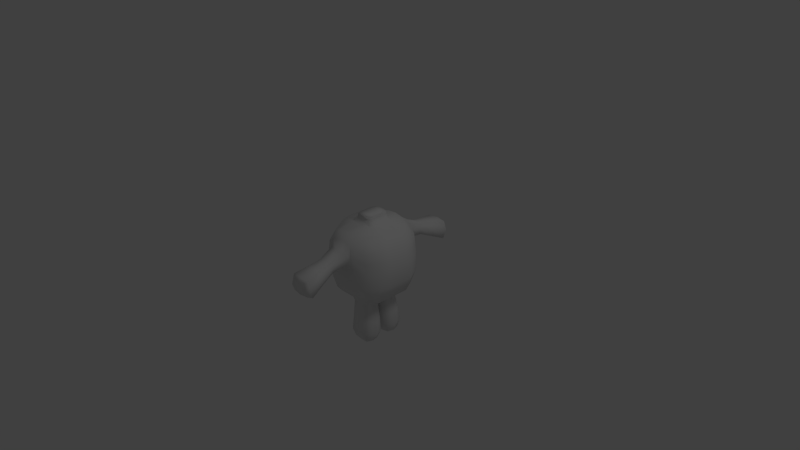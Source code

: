 # Source: dinoBase.blend  (saved by Blender 2.64.0; exported with 4.5.12 LTS)
import bpy
from mathutils import Matrix  # noqa: F401  (used for matrix-valued properties, if any)

bpy.ops.wm.read_factory_settings(use_empty=True)
scene = bpy.context.scene
scene.name = 'Scene'

# ---- collections
col_collection_1 = bpy.data.collections.new('Collection 1'); scene.collection.children.link(col_collection_1)

# ---- world
world_world = bpy.data.worlds.new('World'); scene.world = world_world
world_world.color = (0.05088, 0.05088, 0.05088)
world_world.use_sun_shadow = False
world_world.sun_shadow_jitter_overblur = 0.0
world_world.cycles.sampling_method = 'MANUAL'
world_world.cycles.sample_map_resolution = 256

# ---- cameras
cam_camera = bpy.data.cameras.new('Camera')
cam_camera.clip_end = 100.0
cam_camera.lens = 35.0
cam_camera.sensor_width = 32.0
cam_camera.sensor_height = 18.0
cam_camera.ortho_scale = 7.314
cam_camera.dof.focus_distance = 0.0
cam_camera.dof.aperture_fstop = 128.0

# ---- lights
light_lamp = bpy.data.lights.new('Lamp', 'POINT')
light_lamp.transmission_factor = 0.0
light_lamp.cutoff_distance = 30.0
light_lamp.energy = 100.0
light_lamp.shadow_buffer_clip_start = 1.001
light_lamp.shadow_soft_size = 1.0
light_lamp.shadow_maximum_resolution = 0.006
light_lamp.use_absolute_resolution = True
light_lamp.cycles.use_multiple_importance_sampling = False

# ---- meshes
me_cube_003 = bpy.data.meshes.new('Cube.003')
me_cube_003.from_pydata([(0.2182, 0.0, 1.153), (-0.5788, 0.7845, -0.8918), (0.5913, 0.751, -0.8918), (-0.2414, 0.0, 1.153), (-0.5469, 0.7609, 0.8108), (0.4665, 0.6956, 0.8465), (0.1993, 0.3074, 1.153), (0.0, 0.3074, 1.153), (-0.6732, 0.0, 0.9546), (-0.6732, 0.3788, 0.929), (-0.6732, 0.8834, 0.5), (-0.6732, 0.9273, 0.0), (-0.6368, 0.8834, -0.5), (-0.6544, 0.5, -1.0), (-0.639, 0.0, -1.0), (-0.2233, 0.3322, 1.084), (0.0, 0.3322, 1.084), (0.2092, 0.3322, 1.084), (-0.2814, 0.0, 1.084), (-0.3103, 0.8146, 0.8816), (-0.02924, 0.8229, 0.9036), (0.2118, 0.7982, 0.8796), (0.6083, 0.8763, 0.5), (0.6732, 0.8763, 0.0), (0.6732, 0.8763, -0.5), (0.3366, 0.8238, -0.8918), (0.0, 0.8238, -0.8918), (-0.3366, 0.8238, -0.8918), (0.6099, 0.3788, 0.8886), (0.6438, 0.0, 0.8657), (0.2373, 0.0, 1.215), (0.2566, 0.0, 1.084), (0.2402, 2.363, -0.2089), (0.2072, 2.403, 0.1703), (-0.01207, 2.376, -0.2371), (0.6732, 0.0, -1.0), (0.6732, 0.5, -1.0), (-0.01207, 2.418, 0.1703), (-0.2644, 2.363, -0.2089), (-0.2313, 2.403, 0.1703), (-0.2957, 2.334, 0.2351), (-0.3385, 2.259, -0.2416), (-0.01207, 2.367, 0.2536), (-0.01207, 2.259, -0.2698), (0.2716, 2.334, 0.2351), (0.3143, 2.259, -0.2416), (-0.8384, 0.0, 0.5), (-0.8144, 0.0, 0.0), (-0.7896, 0.0, -0.5), (-0.8781, 0.5, 0.5), (-0.8566, 0.5, 0.0), (-0.7975, 0.5, -0.5), (-0.3629, 1.0, 0.686), (-0.3818, 1.03, 0.04679), (-0.3366, 1.0, -0.5), (-0.04521, 0.9749, 0.7479), (-0.04521, 1.046, -0.01981), (0.0, 1.013, -0.5), (0.2914, 1.0, 0.668), (0.342, 1.0, 0.03696), (0.3366, 1.0, -0.5), (0.8182, 0.5, 0.5), (0.9051, 0.5, 0.0), (0.8985, 0.5, -0.5), (0.8566, 0.0, 0.5), (0.9608, 0.0, 0.0), (0.9368, 0.0, -0.5), (0.2472, 1.894, -0.06957), (0.2133, 1.971, 0.3052), (-0.01207, 1.894, -0.09774), (-0.01207, 1.949, 0.3343), (-0.2714, 1.894, -0.06957), (-0.2374, 1.971, 0.3052), (-0.1846, 1.617, 0.383), (-0.2106, 1.513, 0.1076), (-0.01207, 1.541, 0.4237), (-0.01207, 1.513, 0.07945), (0.1605, 1.617, 0.383), (0.1865, 1.513, 0.1076), (0.2249, 1.128, 0.1696), (0.2002, 1.128, 0.5487), (-0.03028, 1.128, 0.1414), (-0.377, 0.0, -1.068), (0.0, 0.0, -1.068), (0.3366, 0.0, -1.068), (-0.3757, 0.5373, -1.032), (0.0, 0.6017, -1.032), (0.3219, 0.5124, -1.032), (-0.03028, 1.229, 0.575), (-0.2855, 1.128, 0.1696), (-0.2855, 1.128, 0.5487), (0.3366, 0.0, 1.0), (-0.2085, 0.3074, 1.153), (-0.3366, 0.0, 1.0), (0.3135, 0.3534, 1.0), (0.0, 0.4229, 1.0), (-0.2998, 0.3788, 1.0), (0.0, 0.0, 1.215), (-0.2373, 0.0, 1.215), (0.1818, 0.2922, 1.215), (0.0, 0.3209, 1.215), (-0.1916, 0.3063, 1.215), (-0.2373, 0.17, 1.215), (0.0, 0.17, 1.215), (0.2373, 0.17, 1.215), (-0.6732, 0.2007, 0.9546), (-0.6656, 0.265, -1.0), (0.6438, 0.2007, 0.8816), (0.23, 0.1629, 1.153), (0.6732, 0.265, -1.0), (-0.2418, 0.1629, 1.153), (-0.2871, 0.1761, 1.084), (0.2675, 0.1761, 1.084), (-0.9042, 0.265, 0.5), (-0.8826, 0.265, 0.0), (-0.8236, 0.265, -0.5), (0.8566, 0.265, 0.5), (0.9608, 0.265, 0.0), (0.9368, 0.265, -0.5), (-0.4157, 0.265, -1.039), (0.4118, 0.265, -1.039), (0.3366, 0.2007, 1.0), (-0.3366, 0.2007, 1.0), (-0.6732, 0.9273, 0.2641), (0.6389, 0.8763, 0.2641), (-0.8349, 0.0, 0.2641), (-0.8781, 0.5, 0.2641), (-0.3718, 1.0, 0.3932), (0.2914, 1.0, 0.3732), (0.8756, 0.5, 0.2641), (0.9269, 0.0, 0.2641), (0.2581, 2.422, -0.02652), (-0.01182, 2.429, -0.02652), (-0.2817, 2.422, -0.02652), (-0.361, 2.344, -0.0008632), (0.3373, 2.344, -0.0008632), (0.2656, 1.924, 0.1316), (-0.2892, 1.924, 0.1316), (-0.2242, 1.501, 0.2715), (0.2006, 1.501, 0.2715), (0.2386, 1.074, 0.3861), (-0.3043, 1.074, 0.3861), (-0.9042, 0.265, 0.2641), (0.9269, 0.265, 0.2641), (-0.2505, 0.1142, -1.267), (0.008338, 0.03231, -1.267), (0.2249, 0.1096, -1.267), (-0.2302, 0.5005, -1.261), (0.008338, 0.5315, -1.255), (0.2145, 0.5012, -1.259), (-0.3101, 0.3091, -1.268), (-0.2758, 0.1315, -2.13), (0.3268, 0.3091, -1.268), (-0.2675, 0.1106, -1.749), (0.03626, 0.04637, -1.752), (0.3091, 0.1053, -1.749), (-0.2155, 0.5692, -1.718), (0.03626, 0.62, -1.709), (0.2644, 0.5825, -1.716), (-0.3309, 0.3351, -1.738), (0.4034, 0.3351, -1.738), (0.03676, 0.04658, -2.134), (0.3302, 0.1089, -2.13), (-0.2195, 0.6153, -2.098), (0.03676, 0.6519, -2.088), (0.297, 0.6151, -2.095), (-0.3517, 0.3521, -2.119), (-0.1275, 0.2646, -2.416), (0.4252, 0.3521, -2.119), (-0.2208, 0.1925, -2.345), (0.0359, 0.1422, -2.347), (0.2704, 0.1883, -2.345), (-0.1841, 0.5407, -2.321), (0.0359, 0.5684, -2.314), (0.2712, 0.5412, -2.319), (-0.2516, 0.3683, -2.336), (0.3234, 0.3683, -2.336), (0.03483, 0.2328, -2.418), (0.1831, 0.2619, -2.416), (-0.1167, 0.4847, -2.401), (0.03483, 0.5023, -2.397), (0.1836, 0.4851, -2.4), (-0.147, 0.3758, -2.411), (0.03483, 0.3758, -2.411), (0.2166, 0.3758, -2.411)], [], [(51, 12, 1, 13), (60, 24, 2, 25), (87, 25, 2, 36), (96, 19, 4, 9), (115, 51, 13, 106), (110, 3, 98, 102), (104, 30, 0, 108), (103, 100, 101, 102), (104, 99, 100, 103), (105, 9, 49, 113), (142, 126, 50, 114), (114, 50, 51, 115), (9, 4, 10, 49), (126, 123, 11, 50), (50, 11, 12, 51), (12, 54, 27, 1), (54, 57, 26, 27), (57, 60, 25, 26), (4, 19, 52, 10), (123, 127, 53, 11), (11, 53, 54, 12), (19, 20, 55, 52), (56, 53, 89, 81), (53, 56, 57, 54), (20, 21, 58, 55), (140, 80, 58, 128), (56, 59, 60, 57), (21, 5, 22, 58), (128, 124, 23, 59), (59, 23, 24, 60), (24, 63, 36, 2), (118, 66, 35, 109), (7, 6, 17, 16), (5, 28, 61, 22), (124, 129, 62, 23), (23, 62, 63, 24), (107, 29, 64, 116), (143, 130, 65, 117), (117, 65, 66, 118), (108, 0, 31, 112), (100, 99, 6, 7), (101, 100, 7, 92), (122, 93, 18, 111), (16, 17, 94, 95), (92, 7, 16, 15), (111, 18, 3, 110), (45, 43, 34, 32), (37, 39, 40, 42), (134, 40, 39, 133), (43, 41, 38, 34), (132, 131, 32, 34), (133, 132, 34, 38), (135, 44, 68, 136), (44, 42, 70, 68), (69, 71, 41, 43), (137, 72, 40, 134), (33, 37, 42, 44), (131, 33, 44, 135), (68, 70, 75, 77), (138, 73, 72, 137), (78, 76, 69, 67), (70, 72, 73, 75), (120, 87, 36, 109), (42, 40, 72, 70), (67, 69, 43, 45), (79, 81, 76, 78), (141, 90, 73, 138), (75, 73, 90, 88), (139, 77, 80, 140), (106, 13, 85, 119), (84, 83, 145, 146), (119, 85, 147, 150), (13, 1, 27, 85), (85, 27, 26, 86), (86, 26, 25, 87), (76, 74, 71, 69), (136, 68, 77, 139), (122, 96, 9, 105), (80, 88, 55, 58), (88, 90, 52, 55), (59, 56, 81, 79), (127, 52, 90, 141), (77, 75, 88, 80), (81, 89, 74, 76), (107, 28, 94, 121), (15, 16, 95, 96), (112, 31, 91, 121), (28, 5, 21, 94), (94, 21, 20, 95), (95, 20, 19, 96), (48, 115, 106, 14), (92, 110, 102, 101), (99, 104, 108, 6), (97, 103, 102, 98), (30, 104, 103, 97), (8, 105, 113, 46), (125, 142, 114, 47), (47, 114, 115, 48), (63, 118, 109, 36), (28, 107, 116, 61), (129, 143, 117, 62), (62, 117, 118, 63), (6, 108, 112, 17), (96, 122, 111, 15), (15, 111, 110, 92), (84, 120, 109, 35), (14, 106, 119, 82), (149, 148, 86, 87), (150, 144, 82, 119), (93, 122, 105, 8), (29, 107, 121, 91), (17, 112, 121, 94), (113, 49, 126, 142), (49, 10, 123, 126), (10, 52, 127, 123), (79, 140, 128, 59), (58, 22, 124, 128), (22, 61, 129, 124), (116, 64, 130, 143), (41, 134, 133, 38), (37, 33, 131, 132), (39, 37, 132, 133), (45, 135, 136, 67), (71, 137, 134, 41), (32, 131, 135, 45), (74, 138, 137, 71), (89, 141, 138, 74), (78, 139, 140, 79), (67, 136, 139, 78), (53, 127, 141, 89), (46, 113, 142, 125), (61, 116, 143, 129), (145, 144, 153, 154), (150, 147, 156, 159), (159, 153, 144, 150), (146, 145, 154, 155), (148, 147, 85, 86), (120, 84, 146, 152), (83, 82, 144, 145), (152, 149, 87, 120), (166, 151, 153, 159), (155, 154, 161, 162), (164, 163, 156, 157), (168, 165, 158, 160), (158, 157, 148, 149), (152, 146, 155, 160), (160, 158, 149, 152), (157, 156, 147, 148), (161, 151, 169, 170), (166, 163, 172, 175), (175, 169, 151, 166), (162, 161, 170, 171), (159, 156, 163, 166), (154, 153, 151, 161), (165, 164, 157, 158), (160, 155, 162, 168), (171, 170, 177, 178), (180, 179, 172, 173), (184, 181, 174, 176), (176, 171, 178, 184), (174, 173, 164, 165), (168, 162, 171, 176), (176, 174, 165, 168), (173, 172, 163, 164), (182, 179, 180, 183), (183, 180, 181, 184), (167, 182, 183, 177), (177, 183, 184, 178), (182, 167, 169, 175), (175, 172, 179, 182), (170, 169, 167, 177), (181, 180, 173, 174)])
me_cube_003.polygons.foreach_set('use_smooth', [True] * 172)
_uv = me_cube_003.uv_layers.new(name='UVMap')
_uv.uv.foreach_set('vector', [0.0, 0.0, 0.0, 0.0, 0.0, 0.0, 0.0, 0.0, 0.0, 0.0, 0.0, 0.0, 0.0, 0.0, 0.0, 0.0, 0.0, 0.0, 0.0, 0.0, 0.0, 0.0, 0.0, 0.0, 0.0, 0.0, 0.0, 0.0, 0.0, 0.0, 0.0, 0.0, 0.0, 0.0, 0.0, 0.0, 0.0, 0.0, 0.0, 0.0, 0.0, 0.0, 0.0, 0.0, 0.0, 0.0, 0.0, 0.0, 0.0, 0.0, 0.0, 0.0, 0.0, 0.0, 0.0, 0.0, 0.0, 0.0, 0.0, 0.0, 0.0, 0.0, 0.0, 0.0, 0.0, 0.0, 0.0, 0.0, 0.0, 0.0, 0.0, 0.0, 0.0, 0.0, 0.0, 0.0, 0.0, 0.0, 0.0, 0.0, 0.0, 0.0, 0.0, 0.0, 0.0, 0.0, 0.0, 0.0, 0.0, 0.0, 0.0, 0.0, 0.0, 0.0, 0.0, 0.0, 0.0, 0.0, 0.0, 0.0, 0.0, 0.0, 0.0, 0.0, 0.0, 0.0, 0.0, 0.0, 0.0, 0.0, 0.0, 0.0, 0.0, 0.0, 0.0, 0.0, 0.0, 0.0, 0.0, 0.0, 0.0, 0.0, 0.0, 0.0, 0.0, 0.0, 0.0, 0.0, 0.0, 0.0, 0.0, 0.0, 0.0, 0.0, 0.0, 0.0, 0.0, 0.0, 0.0, 0.0, 0.0, 0.0, 0.0, 0.0, 0.0, 0.0, 0.0, 0.0, 0.0, 0.0, 0.0, 0.0, 0.0, 0.0, 0.0, 0.0, 0.0, 0.0, 0.0, 0.0, 0.0, 0.0, 0.0, 0.0, 0.0, 0.0, 0.0, 0.0, 0.0, 0.0, 0.0, 0.0, 0.0, 0.0, 0.0, 0.0, 0.0, 0.0, 0.0, 0.0, 0.0, 0.0, 0.0, 0.0, 0.0, 0.0, 0.0, 0.0, 0.0, 0.0, 0.0, 0.0, 0.0, 0.0, 0.0, 0.0, 0.0, 0.0, 0.0, 0.0, 0.0, 0.0, 0.0, 0.0, 0.0, 0.0, 0.0, 0.0, 0.0, 0.0, 0.0, 0.0, 0.0, 0.0, 0.0, 0.0, 0.0, 0.0, 0.0, 0.0, 0.0, 0.0, 0.0, 0.0, 0.0, 0.0, 0.0, 0.0, 0.0, 0.0, 0.0, 0.0, 0.0, 0.0, 0.0, 0.0, 0.0, 0.0, 0.0, 0.0, 0.0, 0.0, 0.0, 0.0, 0.0, 0.0, 0.0, 0.0, 0.0, 0.0, 0.0, 0.0, 0.0, 0.0, 0.0, 0.0, 0.0, 0.0, 0.0, 0.0, 0.0, 0.0, 0.0, 0.0, 0.0, 0.0, 0.0, 0.0, 0.0, 0.0, 0.0, 0.0, 0.0, 0.0, 0.0, 0.0, 0.0, 0.0, 0.0, 0.0, 0.0, 0.0, 0.0, 0.0, 0.0, 0.0, 0.0, 0.0, 0.0, 0.0, 0.0, 0.0, 0.0, 0.0, 0.0, 0.0, 0.0, 0.0, 0.0, 0.0, 0.0, 0.0, 0.0, 0.0, 0.0, 0.0, 0.0, 0.0, 0.0, 0.0, 0.0, 0.0, 0.0, 0.0, 0.0, 0.0, 0.0, 0.0, 0.0, 0.0, 0.0, 0.0, 0.0, 0.0, 0.0, 0.0, 0.0, 0.0, 0.0, 0.0, 0.0, 0.0, 0.0, 0.0, 0.0, 0.0, 0.0, 0.0, 0.0, 0.0, 0.0, 0.0, 0.0, 0.0, 0.0, 0.0, 0.0, 0.0, 0.0, 0.0, 0.0, 0.0, 0.0, 0.0, 0.0, 0.0, 0.0, 0.0, 0.0, 0.0, 0.0, 0.0, 0.0, 0.0, 0.0, 0.0, 0.0, 0.0, 0.0, 0.0, 0.0, 0.0, 0.0, 0.0, 0.0, 0.0, 0.0, 0.0, 0.0, 0.0, 0.0, 0.0, 0.0, 0.0, 0.0, 0.0, 0.0, 0.0, 0.0, 0.0, 0.0, 0.0, 0.0, 0.0, 0.0, 0.0, 0.0, 0.0, 0.0, 0.0, 0.0, 0.0, 0.0, 0.0, 0.0, 0.0, 0.0, 0.0, 0.0, 0.0, 0.0, 0.0, 0.0, 0.0, 0.0, 0.0, 0.0, 0.0, 0.0, 0.0, 0.0, 0.0, 0.0, 0.0, 0.0, 0.0, 0.0, 0.0, 0.0, 0.0, 0.0, 0.0, 0.0, 0.0, 0.0, 0.0, 0.0, 0.0, 0.0, 0.0, 0.0, 0.0, 0.0, 0.0, 0.0, 0.0, 0.0, 0.0, 0.0, 0.0, 0.0, 0.0, 0.0, 0.0, 0.0, 0.0, 0.0, 0.0, 0.0, 0.0, 0.0, 0.0, 0.0, 0.0, 0.0, 0.0, 0.0, 0.0, 0.0, 0.0, 0.0, 0.0, 0.0, 0.0, 0.0, 0.0, 0.0, 0.0, 0.0, 0.0, 0.0, 0.0, 0.0, 0.0, 0.0, 0.0, 0.0, 0.0, 0.0, 0.0, 0.0, 0.0, 0.0, 0.0, 0.0, 0.0, 0.0, 0.0, 0.0, 0.0, 0.0, 0.0, 0.0, 0.0, 0.0, 0.0, 0.0, 0.0, 0.0, 0.0, 0.0, 0.0, 0.0, 0.0, 0.0, 0.0, 0.0, 0.0, 0.0, 0.0, 0.0, 0.0, 0.0, 0.0, 0.0, 0.0, 0.0, 0.0, 0.0, 0.0, 0.0, 0.0, 0.0, 0.0, 0.0, 0.0, 0.0, 0.0, 0.0, 0.0, 0.0, 0.0, 0.0, 0.0, 0.0, 0.0, 0.0, 0.0, 0.0, 0.0, 0.0, 0.0, 0.0, 0.0, 0.0, 0.0, 0.0, 0.0, 0.0, 0.0, 0.0, 0.0, 0.0, 0.0, 0.0, 0.0, 0.0, 0.0, 0.0, 0.0, 0.0, 0.0, 0.0, 0.0, 0.0, 0.0, 0.0, 0.0, 0.0, 0.0, 0.0, 0.0, 0.0, 0.0, 0.0, 0.0, 0.0, 0.0, 0.0, 0.0, 0.0, 0.0, 0.0, 0.0, 0.0, 0.0, 0.0, 0.0, 0.0, 0.0, 0.0, 0.0, 0.0, 0.0, 0.0, 0.0, 0.0, 0.0, 0.0, 0.0, 0.0, 0.0, 0.0, 0.0, 0.0, 0.0, 0.0, 0.0, 0.0, 0.0, 0.0, 0.0, 0.0, 0.0, 0.0, 0.0, 0.0, 0.0, 0.0, 0.0, 0.0, 0.0, 0.0, 0.0, 0.0, 0.0, 0.0, 0.0, 0.0, 0.0, 0.0, 0.0, 0.0, 0.0, 0.0, 0.0, 0.0, 0.0, 0.0, 0.0, 0.0, 0.0, 0.0, 0.0, 0.0, 0.0, 0.0, 0.0, 0.0, 0.0, 0.0, 0.0, 0.0, 0.0, 0.0, 0.0, 0.0, 0.0, 0.0, 0.0, 0.0, 0.0, 0.0, 0.0, 0.0, 0.0, 0.0, 0.0, 0.0, 0.0, 0.0, 0.0, 0.0, 0.0, 0.0, 0.0, 0.0, 0.0, 0.0, 0.0, 0.0, 0.0, 0.0, 0.0, 0.0, 0.0, 0.0, 0.0, 0.0, 0.0, 0.0, 0.0, 0.0, 0.0, 0.0, 0.0, 0.0, 0.0, 0.0, 0.0, 0.0, 0.0, 0.0, 0.0, 0.0, 0.0, 0.0, 0.0, 0.0, 0.0, 0.0, 0.0, 0.0, 0.0, 0.0, 0.0, 0.0, 0.0, 0.0, 0.0, 0.0, 0.0, 0.0, 0.0, 0.0, 0.0, 0.0, 0.0, 0.0, 0.0, 0.0, 0.0, 0.0, 0.0, 0.0, 0.0, 0.0, 0.0, 0.0, 0.0, 0.0, 0.0, 0.0, 0.0, 0.0, 0.0, 0.0, 0.0, 0.0, 0.0, 0.0, 0.0, 0.0, 0.0, 0.0, 0.0, 0.0, 0.0, 0.0, 0.0, 0.0, 0.0, 0.0, 0.0, 0.0, 0.0, 0.0, 0.0, 0.0, 0.0, 0.0, 0.0, 0.0, 0.0, 0.0, 0.0, 0.0, 0.0, 0.0, 0.0, 0.0, 0.0, 0.0, 0.0, 0.0, 0.0, 0.0, 0.0, 0.0, 0.0, 0.0, 0.0, 0.0, 0.0, 0.0, 0.0, 0.0, 0.0, 0.0, 0.0, 0.0, 0.0, 0.0, 0.0, 0.0, 0.0, 0.0, 0.0, 0.0, 0.0, 0.0, 0.0, 0.0, 0.0, 0.0, 0.0, 0.0, 0.0, 0.0, 0.0, 0.0, 0.0, 0.0, 0.0, 0.0, 0.0, 0.0, 0.0, 0.0, 0.0, 0.0, 0.0, 0.0, 0.0, 0.0, 0.0, 0.0, 0.0, 0.0, 0.0, 0.0, 0.0, 0.0, 0.0, 0.0, 0.0, 0.0, 0.0, 0.0, 0.0, 0.0, 0.0, 0.0, 0.0, 0.0, 0.0, 0.0, 0.0, 0.0, 0.0, 0.0, 0.0, 0.0, 0.0, 0.0, 0.0, 0.0, 0.0, 0.0, 0.0, 0.0, 0.0, 0.0, 0.0, 0.0, 0.0, 0.0, 0.0, 0.0, 0.0, 0.0, 0.0, 0.0, 0.0, 0.0, 0.0, 0.0, 0.0, 0.0, 0.0, 0.0, 0.0, 0.0, 0.0, 0.0, 0.0, 0.0, 0.0, 0.0, 0.0, 0.0, 0.0, 0.0, 0.0, 0.0, 0.0, 0.0, 0.0, 0.0, 0.0, 0.0, 0.0, 0.0, 0.0, 0.0, 0.0, 0.0, 0.0, 0.0, 0.0, 0.0, 0.0, 0.0, 0.0, 0.0, 0.0, 0.0, 0.0, 0.0, 0.0, 0.0, 0.0, 0.0, 0.0, 0.0, 0.0, 0.0, 0.0, 0.0, 0.0, 0.0, 0.0, 0.0, 0.0, 0.0, 0.0, 0.0, 0.0, 0.0, 0.0, 0.0, 0.0, 0.0, 0.0, 0.0, 0.0, 0.0, 0.0, 0.0, 0.0, 0.0, 0.0, 0.0, 0.0, 0.0, 0.0, 0.0, 0.0, 0.0, 0.0, 0.0, 0.0, 0.0, 0.0, 0.0, 0.0, 0.0, 0.0, 0.0, 0.0, 0.0, 0.0, 0.0, 0.0, 0.0, 0.0, 0.0, 0.0, 0.0, 0.0, 0.0, 0.0, 0.0, 0.0, 0.0, 0.0, 0.0, 0.0, 0.0, 0.0, 0.0, 0.0, 0.0, 0.0, 0.0, 0.0, 0.0, 0.0, 0.0, 0.0, 0.0, 0.0, 0.0, 0.0, 0.0, 0.0, 0.0, 0.0, 0.0, 0.0, 0.0, 0.0, 0.0, 0.0, 0.0, 0.0, 0.0, 0.0, 0.0, 0.0, 0.0, 0.0, 0.0, 0.0, 0.0, 0.0, 0.0, 0.0, 0.0, 0.0, 0.0, 0.0, 0.0, 0.0, 0.0, 0.0, 0.0, 0.0, 0.0, 0.0, 0.0, 0.0, 0.0, 0.0, 0.0, 0.0, 0.0, 0.0, 0.0, 0.0, 0.0, 0.0, 0.0, 0.0, 0.0, 0.0, 0.0, 0.0, 0.0, 0.0, 0.0, 0.0, 0.0, 0.0, 0.0, 0.0, 0.0, 0.0, 0.0, 0.0, 0.0, 0.0, 0.0, 0.0, 0.0, 0.0, 0.0, 0.0, 0.0, 0.0, 0.0, 0.0, 0.0, 0.0, 0.0, 0.0, 0.0, 0.0, 0.0, 0.0, 0.0, 0.0, 0.0, 0.0, 0.0, 0.0, 0.0, 0.0, 0.0, 0.0, 0.0, 0.0, 0.0, 0.0, 0.0, 0.0, 0.0, 0.0, 0.0, 0.0, 0.0, 0.0, 0.0, 0.0, 0.0, 0.0, 0.0, 0.0, 0.0, 0.0, 0.0, 0.0, 0.0, 0.0, 0.0, 0.0, 0.0, 0.0, 0.0, 0.0, 0.0, 0.0, 0.0, 0.0, 0.0, 0.0, 0.0, 0.0, 0.0, 0.0, 0.0, 0.0, 0.0, 0.0, 0.0, 0.0, 0.0, 0.0, 0.0, 0.0, 0.0, 0.0, 0.0, 0.0, 0.0, 0.0, 0.0, 0.0, 0.0, 0.0, 0.0, 0.0, 0.0, 0.0, 0.0, 0.0, 0.0, 0.0, 0.0, 0.0, 0.0, 0.0, 0.0, 0.0, 0.0, 0.0, 0.0, 0.0, 0.0, 0.0, 0.0, 0.0, 0.0, 0.0, 0.0, 0.0, 0.0, 0.0, 0.0, 0.0, 0.0, 0.0, 0.0, 0.0, 0.0, 0.0, 0.0, 0.0, 0.0, 0.0, 0.0, 0.0, 0.0, 0.0, 0.0, 0.0, 0.0, 0.0, 0.0, 0.0, 0.0, 0.0, 0.0, 0.0, 0.0, 0.0, 0.0, 0.0, 0.0, 0.0, 0.0, 0.0, 0.0, 0.0, 0.0, 0.0, 0.0, 0.0, 0.0, 0.0, 0.0, 0.0, 0.0, 0.0, 0.0, 0.0, 0.0, 0.0, 0.0, 0.0, 0.0, 0.0, 0.0, 0.0, 0.0, 0.0, 0.0, 0.0, 0.0, 0.0, 0.0, 0.0, 0.0, 0.0, 0.0, 0.0, 0.0, 0.0, 0.0, 0.0, 0.0, 0.0, 0.0, 0.0, 0.0, 0.0, 0.0, 0.0, 0.0, 0.0, 0.0, 0.0, 0.0, 0.0, 0.0, 0.0, 0.0, 0.0, 0.0, 0.0, 0.0, 0.0, 0.0, 0.0, 0.0, 0.0, 0.0, 0.0, 0.0, 0.0, 0.0, 0.0, 0.0, 0.0, 0.0, 0.0, 0.0, 0.0, 0.0, 0.0, 0.0, 0.0, 0.0, 0.0, 0.0, 0.0, 0.0, 0.0, 0.0, 0.0, 0.0, 0.0, 0.0, 0.0, 0.0, 0.0, 0.0, 0.0, 0.0, 0.0, 0.0, 0.0, 0.0, 0.0, 0.0, 0.0, 0.0, 0.0, 0.0, 0.0, 0.0, 0.0, 0.0, 0.0, 0.0, 0.0, 0.0, 0.0, 0.0, 0.0, 0.0, 0.0, 0.0, 0.0, 0.0, 0.0, 0.0, 0.0, 0.0, 0.0, 0.0, 0.0, 0.0, 0.0, 0.0, 0.0])
me_cube_003.use_remesh_preserve_volume = False
me_cube_003.use_remesh_preserve_attributes = False
me_cube_003.use_mirror_vertex_groups = False
me_cube_003.update()

# ---- objects
ob_cube = bpy.data.objects.new('Cube', me_cube_003)
ob_lamp = bpy.data.objects.new('Lamp', light_lamp)
ob_camera = bpy.data.objects.new('Camera', cam_camera)

# ---- transforms, parenting, visibility, modifiers, constraints
ob_cube.location = (0.0, 0.0, 0.0)
ob_cube.scale = (0.4965, 0.4965, 0.4965)
ob_cube.lineart.crease_threshold = 0.0
_m = ob_cube.modifiers.new('Mirror', 'MIRROR')
_m.use_axis = (False, True, False)
_m.use_clip = True
ob_lamp.location = (4.076, 1.005, 5.904)
ob_lamp.rotation_euler = (0.6503, 0.05522, 1.866)
ob_lamp.lock_rotations_4d = False
ob_lamp.empty_display_type = 'ARROWS'
ob_lamp.color = (0.0, 0.0, 0.0, 0.0)
ob_lamp.lineart.crease_threshold = 0.0
ob_camera.location = (7.481, -6.508, 5.344)
ob_camera.rotation_euler = (1.109, 0.01082, 0.8149)
ob_camera.lock_rotations_4d = False
ob_camera.empty_display_type = 'ARROWS'
ob_camera.color = (0.0, 0.0, 0.0, 0.0)
ob_camera.display_type = 'WIRE'
ob_camera.lineart.crease_threshold = 0.0

# ---- collection membership
col_collection_1.objects.link(ob_cube)
col_collection_1.objects.link(ob_lamp)
col_collection_1.objects.link(ob_camera)

# ---- scene / render settings (as saved in the file)
scene.camera = ob_camera
scene.frame_start = 1; scene.frame_end = 250; scene.frame_set(3)
scene.render.engine = 'BLENDER_EEVEE_NEXT'
scene.render.image_settings.color_mode = 'RGB'
scene.render.image_settings.compression = 90
scene.render.resolution_percentage = 50
scene.render.dither_intensity = 0.0
scene.render.bake_margin = 2
scene.render.bake_bias = 0.0
scene.cycles.use_denoising = False
scene.cycles.samples = 10
scene.cycles.sampling_pattern = 'TABULATED_SOBOL'
scene.cycles.light_sampling_threshold = 0.0
scene.cycles.use_adaptive_sampling = False
scene.cycles.use_light_tree = False
scene.cycles.blur_glossy = 0.0
scene.cycles.volume_bounces = 1
scene.cycles.pixel_filter_type = 'GAUSSIAN'
scene.cycles.sample_clamp_indirect = 0.0
scene.view_settings.view_transform = 'Standard'
bpy.context.view_layer.update()

